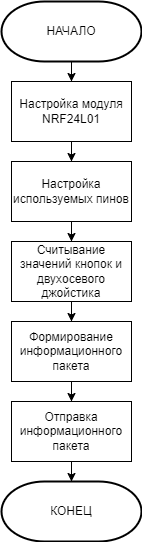

The diagram above was exported from draw.io. Its source (the exported page's mxGraphModel, read from the mxfile embedded in the PNG):
<mxGraphModel dx="1050" dy="621" grid="1" gridSize="10" guides="1" tooltips="1" connect="1" arrows="1" fold="1" page="1" pageScale="1" pageWidth="827" pageHeight="1169" math="0" shadow="0">
  <root>
    <mxCell id="0" />
    <mxCell id="1" parent="0" />
    <mxCell id="-r20ncCGwSqR63LQbJmW-5" value="" style="edgeStyle=orthogonalEdgeStyle;rounded=0;orthogonalLoop=1;jettySize=auto;html=1;" edge="1" parent="1" source="-r20ncCGwSqR63LQbJmW-1" target="-r20ncCGwSqR63LQbJmW-4">
      <mxGeometry relative="1" as="geometry" />
    </mxCell>
    <mxCell id="-r20ncCGwSqR63LQbJmW-1" value="НАЧАЛО" style="strokeWidth=2;html=1;shape=mxgraph.flowchart.terminator;whiteSpace=wrap;" vertex="1" parent="1">
      <mxGeometry x="340" y="20" width="140" height="60" as="geometry" />
    </mxCell>
    <mxCell id="-r20ncCGwSqR63LQbJmW-3" value="КОНЕЦ" style="strokeWidth=2;html=1;shape=mxgraph.flowchart.terminator;whiteSpace=wrap;" vertex="1" parent="1">
      <mxGeometry x="340" y="500" width="140" height="60" as="geometry" />
    </mxCell>
    <mxCell id="-r20ncCGwSqR63LQbJmW-7" value="" style="edgeStyle=orthogonalEdgeStyle;rounded=0;orthogonalLoop=1;jettySize=auto;html=1;" edge="1" parent="1" source="-r20ncCGwSqR63LQbJmW-4" target="-r20ncCGwSqR63LQbJmW-6">
      <mxGeometry relative="1" as="geometry" />
    </mxCell>
    <mxCell id="-r20ncCGwSqR63LQbJmW-4" value="Настройка модуля NRF24L01" style="rounded=0;whiteSpace=wrap;html=1;" vertex="1" parent="1">
      <mxGeometry x="350" y="100" width="120" height="60" as="geometry" />
    </mxCell>
    <mxCell id="-r20ncCGwSqR63LQbJmW-10" value="" style="edgeStyle=orthogonalEdgeStyle;rounded=0;orthogonalLoop=1;jettySize=auto;html=1;" edge="1" parent="1" source="-r20ncCGwSqR63LQbJmW-6" target="-r20ncCGwSqR63LQbJmW-9">
      <mxGeometry relative="1" as="geometry" />
    </mxCell>
    <mxCell id="-r20ncCGwSqR63LQbJmW-6" value="Настройка используемых пинов" style="rounded=0;whiteSpace=wrap;html=1;" vertex="1" parent="1">
      <mxGeometry x="350" y="180" width="120" height="60" as="geometry" />
    </mxCell>
    <mxCell id="-r20ncCGwSqR63LQbJmW-12" value="" style="edgeStyle=orthogonalEdgeStyle;rounded=0;orthogonalLoop=1;jettySize=auto;html=1;" edge="1" parent="1" source="-r20ncCGwSqR63LQbJmW-9" target="-r20ncCGwSqR63LQbJmW-11">
      <mxGeometry relative="1" as="geometry" />
    </mxCell>
    <mxCell id="-r20ncCGwSqR63LQbJmW-9" value="Считывание значений кнопок и двухосевого джойстика" style="rounded=0;whiteSpace=wrap;html=1;" vertex="1" parent="1">
      <mxGeometry x="350" y="260" width="120" height="60" as="geometry" />
    </mxCell>
    <mxCell id="-r20ncCGwSqR63LQbJmW-14" value="" style="edgeStyle=orthogonalEdgeStyle;rounded=0;orthogonalLoop=1;jettySize=auto;html=1;" edge="1" parent="1" source="-r20ncCGwSqR63LQbJmW-11" target="-r20ncCGwSqR63LQbJmW-13">
      <mxGeometry relative="1" as="geometry" />
    </mxCell>
    <mxCell id="-r20ncCGwSqR63LQbJmW-11" value="Формирование информационного пакета" style="whiteSpace=wrap;html=1;rounded=0;" vertex="1" parent="1">
      <mxGeometry x="350" y="340" width="120" height="60" as="geometry" />
    </mxCell>
    <mxCell id="-r20ncCGwSqR63LQbJmW-15" value="" style="edgeStyle=orthogonalEdgeStyle;rounded=0;orthogonalLoop=1;jettySize=auto;html=1;" edge="1" parent="1" source="-r20ncCGwSqR63LQbJmW-13" target="-r20ncCGwSqR63LQbJmW-3">
      <mxGeometry relative="1" as="geometry" />
    </mxCell>
    <mxCell id="-r20ncCGwSqR63LQbJmW-13" value="Отправка информационного пакета" style="whiteSpace=wrap;html=1;rounded=0;" vertex="1" parent="1">
      <mxGeometry x="350" y="420" width="120" height="60" as="geometry" />
    </mxCell>
  </root>
</mxGraphModel>